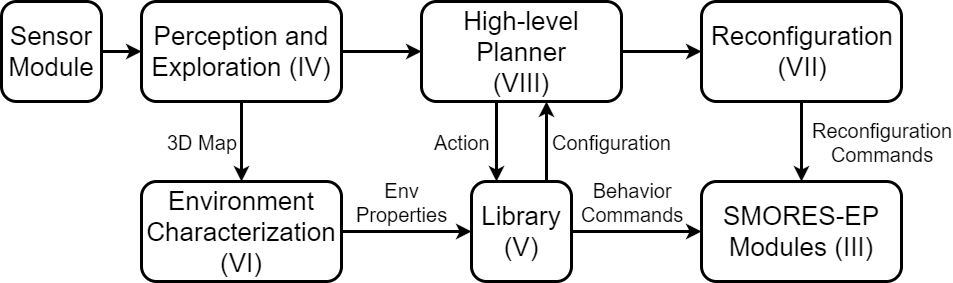

The diagram above was exported from draw.io. Its source (the exported page's mxGraphModel, read from the mxfile embedded in the PNG):
<mxGraphModel dx="1426" dy="816" grid="1" gridSize="10" guides="1" tooltips="1" connect="1" arrows="1" fold="1" page="1" pageScale="1" pageWidth="1169" pageHeight="826" background="#ffffff" math="0" shadow="0">
  <root>
    <mxCell id="0" />
    <mxCell id="1" parent="0" />
    <mxCell id="2" style="edgeStyle=elbowEdgeStyle;html=1;startArrow=none;startFill=0;endArrow=classic;endFill=1;jettySize=auto;orthogonalLoop=1;strokeWidth=3;fontSize=20;" edge="1" source="3" target="8" parent="1">
      <mxGeometry x="200" y="270" as="geometry" />
    </mxCell>
    <mxCell id="3" value="Sensor Module" style="rounded=1;whiteSpace=wrap;html=1;strokeWidth=3;fontSize=26;" vertex="1" parent="1">
      <mxGeometry x="100" y="220" width="100" height="100" as="geometry" />
    </mxCell>
    <mxCell id="4" style="edgeStyle=elbowEdgeStyle;html=1;exitX=0.5;exitY=1;entryX=0.5;entryY=0;startArrow=none;startFill=0;endArrow=classic;endFill=1;jettySize=auto;orthogonalLoop=1;strokeWidth=3;fontSize=26;" edge="1" source="8" target="12" parent="1">
      <mxGeometry x="340" y="320" as="geometry" />
    </mxCell>
    <mxCell id="5" value="3D Map" style="text;html=1;resizable=0;points=[];align=center;verticalAlign=middle;labelBackgroundColor=#ffffff;fontSize=20;" vertex="1" connectable="0" parent="4">
      <mxGeometry y="4" relative="1" as="geometry">
        <mxPoint x="-44" as="offset" />
      </mxGeometry>
    </mxCell>
    <mxCell id="6" value="3D Map" style="text;html=1;resizable=0;points=[];align=center;verticalAlign=middle;labelBackgroundColor=#ffffff;fontSize=20;" vertex="1" connectable="0" parent="1">
      <mxGeometry x="300" y="360" as="geometry">
        <mxPoint x="-44" as="offset" />
      </mxGeometry>
    </mxCell>
    <mxCell id="7" style="edgeStyle=elbowEdgeStyle;html=1;startArrow=none;startFill=0;endArrow=classic;endFill=1;jettySize=auto;orthogonalLoop=1;strokeWidth=3;fontSize=26;" edge="1" source="8" target="21" parent="1">
      <mxGeometry x="440" y="270" as="geometry" />
    </mxCell>
    <mxCell id="8" value="Perception and Exploration (IV)" style="rounded=1;whiteSpace=wrap;html=1;strokeWidth=3;fontSize=26;" vertex="1" parent="1">
      <mxGeometry x="240" y="220" width="200" height="100" as="geometry" />
    </mxCell>
    <mxCell id="9" style="edgeStyle=elbowEdgeStyle;html=1;startArrow=none;startFill=0;endArrow=classic;endFill=1;jettySize=auto;orthogonalLoop=1;strokeWidth=3;fontSize=26;" edge="1" source="12" target="29" parent="1">
      <mxGeometry x="440" y="450" as="geometry" />
    </mxCell>
    <mxCell id="10" value="Env&lt;div&gt;Properties&lt;/div&gt;" style="text;html=1;resizable=0;points=[];align=center;verticalAlign=middle;labelBackgroundColor=#ffffff;fontSize=20;" vertex="1" connectable="0" parent="9">
      <mxGeometry y="16" relative="1" as="geometry">
        <mxPoint x="-5" y="-14" as="offset" />
      </mxGeometry>
    </mxCell>
    <mxCell id="11" value="Env&lt;div&gt;Properties&lt;/div&gt;" style="text;html=1;resizable=0;points=[];align=center;verticalAlign=middle;labelBackgroundColor=#ffffff;fontSize=20;" vertex="1" connectable="0" parent="1">
      <mxGeometry x="500" y="420" as="geometry">
        <mxPoint x="-5" y="-14" as="offset" />
      </mxGeometry>
    </mxCell>
    <mxCell id="12" value="Environment Characterization (VI)" style="rounded=1;whiteSpace=wrap;html=1;strokeWidth=3;fontSize=26;" vertex="1" parent="1">
      <mxGeometry x="240" y="400" width="200" height="100" as="geometry" />
    </mxCell>
    <mxCell id="13" style="edgeStyle=elbowEdgeStyle;html=1;exitX=0.5;exitY=1;startArrow=none;startFill=0;endArrow=classic;endFill=1;jettySize=auto;orthogonalLoop=1;strokeWidth=3;fontSize=20;" edge="1" source="16" target="22" parent="1">
      <mxGeometry x="900" y="320" as="geometry" />
    </mxCell>
    <mxCell id="14" value="Reconfiguration&lt;div&gt;Commands&lt;/div&gt;" style="text;html=1;resizable=0;points=[];align=center;verticalAlign=middle;labelBackgroundColor=#ffffff;fontSize=20;" vertex="1" connectable="0" parent="13">
      <mxGeometry x="0.05" y="7" relative="1" as="geometry">
        <mxPoint x="73" y="-2" as="offset" />
      </mxGeometry>
    </mxCell>
    <mxCell id="15" value="Reconfiguration&lt;div&gt;Commands&lt;/div&gt;" style="text;html=1;resizable=0;points=[];align=center;verticalAlign=middle;labelBackgroundColor=#ffffff;fontSize=20;" vertex="1" connectable="0" parent="1">
      <mxGeometry x="980" y="360" as="geometry">
        <mxPoint x="73" y="-2" as="offset" />
      </mxGeometry>
    </mxCell>
    <mxCell id="16" value="Reconfiguration&lt;div&gt;(VII)&lt;/div&gt;" style="rounded=1;whiteSpace=wrap;html=1;strokeWidth=3;fontSize=26;" vertex="1" parent="1">
      <mxGeometry x="800" y="220" width="200" height="100" as="geometry" />
    </mxCell>
    <mxCell id="17" style="edgeStyle=elbowEdgeStyle;html=1;entryX=0.25;entryY=0;startArrow=none;startFill=0;endArrow=classic;endFill=1;jettySize=auto;orthogonalLoop=1;strokeWidth=3;fontSize=20;" edge="1" source="21" target="29" parent="1">
      <mxGeometry x="595" y="320" as="geometry" />
    </mxCell>
    <mxCell id="18" value="Action" style="text;html=1;resizable=0;points=[];align=center;verticalAlign=middle;labelBackgroundColor=#ffffff;fontSize=20;" vertex="1" connectable="0" parent="17">
      <mxGeometry y="-9" relative="1" as="geometry">
        <mxPoint x="-26" as="offset" />
      </mxGeometry>
    </mxCell>
    <mxCell id="19" value="Action" style="text;html=1;resizable=0;points=[];align=center;verticalAlign=middle;labelBackgroundColor=#ffffff;fontSize=20;" vertex="1" connectable="0" parent="1">
      <mxGeometry x="560" y="360" as="geometry">
        <mxPoint x="-26" as="offset" />
      </mxGeometry>
    </mxCell>
    <mxCell id="20" style="edgeStyle=elbowEdgeStyle;html=1;entryX=0;entryY=0.5;startArrow=none;startFill=0;endArrow=classic;endFill=1;jettySize=auto;orthogonalLoop=1;strokeWidth=3;fontSize=20;" edge="1" source="21" target="16" parent="1">
      <mxGeometry x="720" y="270" as="geometry" />
    </mxCell>
    <mxCell id="21" value="High-level Planner&lt;div&gt;(VIII)&lt;/div&gt;" style="rounded=1;whiteSpace=wrap;html=1;strokeWidth=3;fontSize=26;" vertex="1" parent="1">
      <mxGeometry x="520" y="220" width="200" height="100" as="geometry" />
    </mxCell>
    <mxCell id="22" value="SMORES-EP Modules (III)" style="rounded=1;whiteSpace=wrap;html=1;strokeWidth=3;fontSize=26;" vertex="1" parent="1">
      <mxGeometry x="800" y="400" width="200" height="100" as="geometry" />
    </mxCell>
    <mxCell id="23" style="edgeStyle=elbowEdgeStyle;html=1;exitX=0.75;exitY=0;startArrow=none;startFill=0;endArrow=classic;endFill=1;jettySize=auto;orthogonalLoop=1;strokeWidth=3;fontSize=20;" edge="1" source="29" target="21" parent="1">
      <mxGeometry x="645" y="320" as="geometry" />
    </mxCell>
    <mxCell id="24" value="Configuration" style="text;html=1;resizable=0;points=[];align=center;verticalAlign=middle;labelBackgroundColor=#ffffff;fontSize=20;" vertex="1" connectable="0" parent="23">
      <mxGeometry y="-6" relative="1" as="geometry">
        <mxPoint x="59" as="offset" />
      </mxGeometry>
    </mxCell>
    <mxCell id="25" value="Configuration" style="text;html=1;resizable=0;points=[];align=center;verticalAlign=middle;labelBackgroundColor=#ffffff;fontSize=20;" vertex="1" connectable="0" parent="1">
      <mxGeometry x="710" y="360" as="geometry">
        <mxPoint x="59" as="offset" />
      </mxGeometry>
    </mxCell>
    <mxCell id="26" style="edgeStyle=elbowEdgeStyle;html=1;exitX=1;exitY=0.5;startArrow=none;startFill=0;endArrow=classic;endFill=1;jettySize=auto;orthogonalLoop=1;strokeWidth=3;fontSize=20;" edge="1" source="29" target="22" parent="1">
      <mxGeometry x="670" y="450" as="geometry" />
    </mxCell>
    <mxCell id="27" value="Behavior&lt;div&gt;Commands&lt;/div&gt;" style="text;html=1;resizable=0;points=[];align=center;verticalAlign=middle;labelBackgroundColor=#ffffff;fontSize=20;" vertex="1" connectable="0" parent="26">
      <mxGeometry y="21" relative="1" as="geometry">
        <mxPoint x="-5" y="-9" as="offset" />
      </mxGeometry>
    </mxCell>
    <mxCell id="28" value="Behavior&lt;div&gt;Commands&lt;/div&gt;" style="text;html=1;resizable=0;points=[];align=center;verticalAlign=middle;labelBackgroundColor=#ffffff;fontSize=20;" vertex="1" connectable="0" parent="1">
      <mxGeometry x="730" y="420" as="geometry">
        <mxPoint x="-5" y="-9" as="offset" />
      </mxGeometry>
    </mxCell>
    <mxCell id="29" value="Library&lt;div&gt;(V)&lt;/div&gt;" style="rounded=1;whiteSpace=wrap;html=1;strokeWidth=3;fontSize=26;" vertex="1" parent="1">
      <mxGeometry x="570" y="400" width="100" height="100" as="geometry" />
    </mxCell>
  </root>
</mxGraphModel>